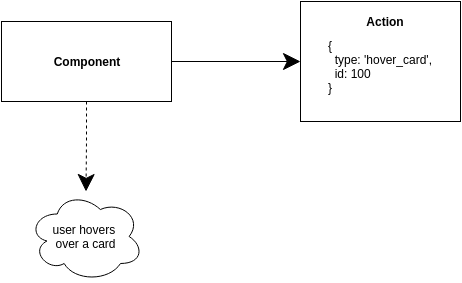

The diagram above was exported from draw.io. Its source (the exported page's mxGraphModel, read from the mxfile embedded in the PNG):
<mxGraphModel dx="1110" dy="590" grid="1" gridSize="10" guides="1" tooltips="1" connect="1" arrows="1" fold="1" page="1" pageScale="1" pageWidth="850" pageHeight="1100" background="#ffffff" math="0" shadow="0">
  <root>
    <mxCell id="0" />
    <mxCell id="1" parent="0" />
    <mxCell id="2" style="edgeStyle=orthogonalEdgeStyle;rounded=0;html=1;endSize=15;jettySize=auto;orthogonalLoop=1;dashed=1;" edge="1" source="4" target="6" parent="1">
      <mxGeometry x="125.5" y="180" as="geometry" />
    </mxCell>
    <mxCell id="3" style="edgeStyle=orthogonalEdgeStyle;rounded=0;html=1;entryX=0;entryY=0.5;endSize=15;jettySize=auto;orthogonalLoop=1;" edge="1" source="4" target="5" parent="1">
      <mxGeometry x="211" y="140" as="geometry" />
    </mxCell>
    <mxCell id="4" value="Component" style="whiteSpace=wrap;html=1;fontStyle=1" vertex="1" parent="1">
      <mxGeometry x="41" y="100" width="170" height="80" as="geometry" />
    </mxCell>
    <mxCell id="5" value="" style="whiteSpace=wrap;html=1;" vertex="1" parent="1">
      <mxGeometry x="340" y="80" width="160" height="120" as="geometry" />
    </mxCell>
    <mxCell id="6" value="user hovers &lt;br&gt;over a card" style="ellipse;shape=cloud;whiteSpace=wrap;html=1;" vertex="1" parent="1">
      <mxGeometry x="68" y="270" width="115" height="90" as="geometry" />
    </mxCell>
    <mxCell id="7" value="Action" style="text;html=1;strokeColor=none;fillColor=none;align=center;verticalAlign=middle;whiteSpace=wrap;fontStyle=1" vertex="1" parent="1">
      <mxGeometry x="405" y="90" width="40" height="20" as="geometry" />
    </mxCell>
    <mxCell id="8" value="&lt;div style=&quot;text-align: left&quot;&gt;{&lt;br&gt;&amp;nbsp; type: 'hover_card',&lt;br&gt;&amp;nbsp; id: 100&lt;br&gt;}&lt;/div&gt;" style="text;html=1;strokeColor=none;fillColor=none;align=center;verticalAlign=middle;whiteSpace=wrap;" vertex="1" parent="1">
      <mxGeometry x="350" y="130" width="140" height="30" as="geometry" />
    </mxCell>
  </root>
</mxGraphModel>